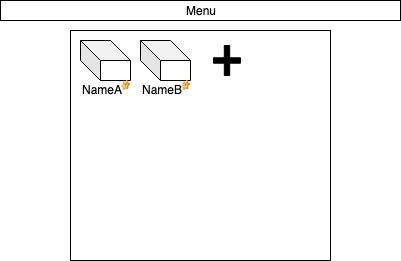

The diagram above was exported from draw.io. Its source (the exported page's mxGraphModel, read from the mxfile embedded in the PNG):
<mxGraphModel dx="1158" dy="717" grid="1" gridSize="10" guides="1" tooltips="1" connect="1" arrows="1" fold="1" page="1" pageScale="1" pageWidth="827" pageHeight="1169" math="0" shadow="0">
  <root>
    <mxCell id="0" />
    <mxCell id="1" parent="0" />
    <mxCell id="tj-wcqe2lj3IIjz-R5IZ-1" value="Menu" style="rounded=0;whiteSpace=wrap;html=1;" vertex="1" parent="1">
      <mxGeometry x="200" y="40" width="400" height="20" as="geometry" />
    </mxCell>
    <mxCell id="tj-wcqe2lj3IIjz-R5IZ-2" value="" style="rounded=0;whiteSpace=wrap;html=1;" vertex="1" parent="1">
      <mxGeometry x="270" y="70" width="260" height="230" as="geometry" />
    </mxCell>
    <mxCell id="tj-wcqe2lj3IIjz-R5IZ-8" value="" style="shape=cube;whiteSpace=wrap;html=1;boundedLbl=1;backgroundOutline=1;darkOpacity=0.05;darkOpacity2=0.1;" vertex="1" parent="1">
      <mxGeometry x="280" y="80" width="50" height="40" as="geometry" />
    </mxCell>
    <mxCell id="tj-wcqe2lj3IIjz-R5IZ-9" value="" style="shape=cube;whiteSpace=wrap;html=1;boundedLbl=1;backgroundOutline=1;darkOpacity=0.05;darkOpacity2=0.1;" vertex="1" parent="1">
      <mxGeometry x="340" y="80" width="50" height="40" as="geometry" />
    </mxCell>
    <mxCell id="tj-wcqe2lj3IIjz-R5IZ-13" value="&lt;div style=&quot;text-align: left&quot;&gt;&lt;span&gt;NameA&lt;/span&gt;&lt;/div&gt;" style="text;html=1;resizable=0;points=[];autosize=1;align=left;verticalAlign=top;spacingTop=-4;" vertex="1" parent="1">
      <mxGeometry x="280" y="120" width="60" height="20" as="geometry" />
    </mxCell>
    <mxCell id="tj-wcqe2lj3IIjz-R5IZ-14" value="&lt;div style=&quot;text-align: left&quot;&gt;&lt;span&gt;NameB&lt;/span&gt;&lt;/div&gt;" style="text;html=1;resizable=0;points=[];autosize=1;align=left;verticalAlign=top;spacingTop=-4;" vertex="1" parent="1">
      <mxGeometry x="340" y="120" width="60" height="20" as="geometry" />
    </mxCell>
    <mxCell id="tj-wcqe2lj3IIjz-R5IZ-16" value="" style="shape=cross;whiteSpace=wrap;html=1;fillColor=#000000;" vertex="1" parent="1">
      <mxGeometry x="413" y="85" width="27" height="30" as="geometry" />
    </mxCell>
    <mxCell id="tj-wcqe2lj3IIjz-R5IZ-19" value="" style="shape=image;html=1;verticalLabelPosition=bottom;labelBackgroundColor=#ffffff;verticalAlign=top;imageAspect=1;aspect=fixed;image=img/clipart/Gear_128x128.png;fillColor=#FFFFFF;" vertex="1" parent="1">
      <mxGeometry x="321" y="120" width="9" height="10" as="geometry" />
    </mxCell>
    <mxCell id="tj-wcqe2lj3IIjz-R5IZ-20" value="" style="shape=image;html=1;verticalLabelPosition=bottom;labelBackgroundColor=#ffffff;verticalAlign=top;imageAspect=1;aspect=fixed;image=img/clipart/Gear_128x128.png;fillColor=#FFFFFF;" vertex="1" parent="1">
      <mxGeometry x="381" y="120" width="9" height="10" as="geometry" />
    </mxCell>
  </root>
</mxGraphModel>